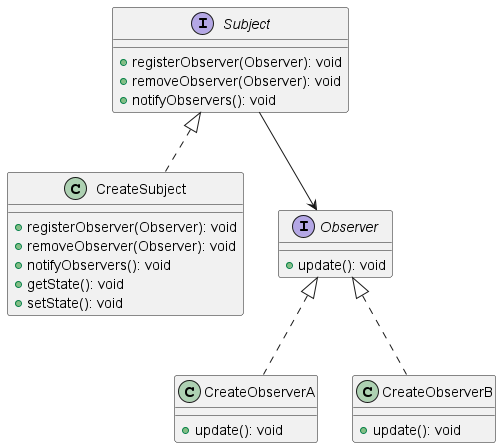

The diagram above was rendered by PlantUML. Its source (embedded in the PNG):
@startuml test

interface Subject {
    +registerObserver(Observer): void
    +removeObserver(Observer): void
    +notifyObservers(): void
       
}

class CreateSubject {
    +registerObserver(Observer): void
    +removeObserver(Observer): void
    +notifyObservers(): void
    +getState(): void
    +setState(): void
}

interface Observer {
    +update(): void
}


class CreateObserverA {
    +update(): void
}

class CreateObserverB {
    +update(): void
}


Observer  <|.. CreateObserverA
Observer  <|.. CreateObserverB
Subject  <|.. CreateSubject
Subject --> Observer 

@enduml